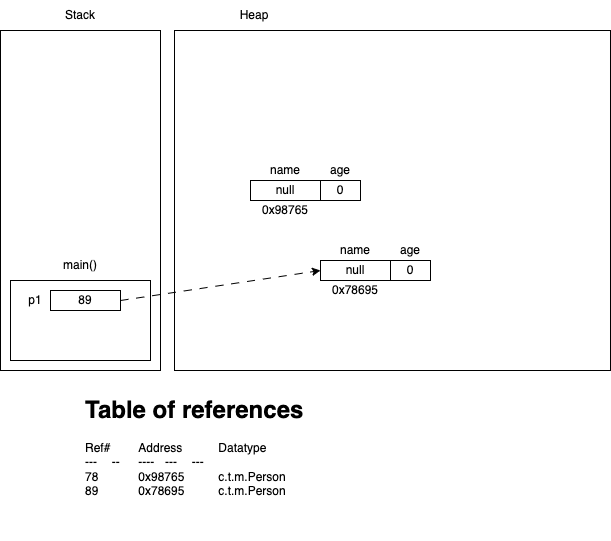

The diagram above was exported from draw.io. Its source (the exported page's mxGraphModel, read from the mxfile embedded in the PNG):
<mxGraphModel dx="1039" dy="420" grid="1" gridSize="10" guides="1" tooltips="1" connect="1" arrows="1" fold="1" page="1" pageScale="1" pageWidth="827" pageHeight="1169" math="0" shadow="0">
  <root>
    <mxCell id="0" />
    <mxCell id="1" parent="0" />
    <mxCell id="2" value="" style="rounded=0;whiteSpace=wrap;html=1;" vertex="1" parent="1">
      <mxGeometry x="80" y="40" width="160" height="340" as="geometry" />
    </mxCell>
    <mxCell id="3" value="" style="rounded=0;whiteSpace=wrap;html=1;" vertex="1" parent="1">
      <mxGeometry x="90" y="290" width="140" height="80" as="geometry" />
    </mxCell>
    <mxCell id="4" value="main()" style="text;html=1;strokeColor=none;fillColor=none;align=center;verticalAlign=middle;whiteSpace=wrap;rounded=0;" vertex="1" parent="1">
      <mxGeometry x="90" y="260" width="140" height="30" as="geometry" />
    </mxCell>
    <mxCell id="5" value="p1" style="text;html=1;strokeColor=none;fillColor=none;align=center;verticalAlign=middle;whiteSpace=wrap;rounded=0;" vertex="1" parent="1">
      <mxGeometry x="100" y="300" width="30" height="20" as="geometry" />
    </mxCell>
    <mxCell id="6" value="89" style="rounded=0;whiteSpace=wrap;html=1;" vertex="1" parent="1">
      <mxGeometry x="130" y="300" width="70" height="20" as="geometry" />
    </mxCell>
    <mxCell id="7" value="Stack" style="text;html=1;strokeColor=none;fillColor=none;align=center;verticalAlign=middle;whiteSpace=wrap;rounded=0;" vertex="1" parent="1">
      <mxGeometry x="80" y="10" width="160" height="30" as="geometry" />
    </mxCell>
    <mxCell id="8" value="Heap" style="text;html=1;strokeColor=none;fillColor=none;align=center;verticalAlign=middle;whiteSpace=wrap;rounded=0;" vertex="1" parent="1">
      <mxGeometry x="254" y="10" width="160" height="30" as="geometry" />
    </mxCell>
    <mxCell id="9" value="" style="rounded=0;whiteSpace=wrap;html=1;" vertex="1" parent="1">
      <mxGeometry x="254" y="40" width="436" height="340" as="geometry" />
    </mxCell>
    <mxCell id="10" value="null" style="rounded=0;whiteSpace=wrap;html=1;" vertex="1" parent="1">
      <mxGeometry x="330" y="190" width="70" height="20" as="geometry" />
    </mxCell>
    <mxCell id="11" value="0" style="rounded=0;whiteSpace=wrap;html=1;" vertex="1" parent="1">
      <mxGeometry x="400" y="190" width="40" height="20" as="geometry" />
    </mxCell>
    <mxCell id="12" value="name" style="text;html=1;strokeColor=none;fillColor=none;align=center;verticalAlign=middle;whiteSpace=wrap;rounded=0;" vertex="1" parent="1">
      <mxGeometry x="330" y="170" width="70" height="20" as="geometry" />
    </mxCell>
    <mxCell id="13" value="age" style="text;html=1;strokeColor=none;fillColor=none;align=center;verticalAlign=middle;whiteSpace=wrap;rounded=0;" vertex="1" parent="1">
      <mxGeometry x="400" y="170" width="40" height="20" as="geometry" />
    </mxCell>
    <mxCell id="14" value="0x98765" style="text;html=1;strokeColor=none;fillColor=none;align=center;verticalAlign=middle;whiteSpace=wrap;rounded=0;" vertex="1" parent="1">
      <mxGeometry x="330" y="210" width="70" height="20" as="geometry" />
    </mxCell>
    <mxCell id="15" value="&lt;h1&gt;Table of references&lt;/h1&gt;&lt;div&gt;Ref#&lt;span style=&quot;white-space: pre;&quot;&gt;&#09;&lt;/span&gt;Address&lt;span style=&quot;white-space: pre;&quot;&gt;&#09;&lt;/span&gt;&lt;span style=&quot;white-space: pre;&quot;&gt;&#09;&lt;/span&gt;Datatype&lt;/div&gt;&lt;div&gt;---&lt;span style=&quot;white-space: pre;&quot;&gt;&#09;&lt;/span&gt;--&lt;span style=&quot;white-space: pre;&quot;&gt;&#09;&lt;/span&gt;----&lt;span style=&quot;white-space: pre;&quot;&gt;&#09;&lt;/span&gt;---&lt;span style=&quot;white-space: pre;&quot;&gt;&#09;&lt;/span&gt;---&lt;/div&gt;&lt;div&gt;78&lt;span style=&quot;white-space: pre;&quot;&gt;&#09;&lt;/span&gt;&lt;span style=&quot;white-space: pre;&quot;&gt;&#09;&lt;/span&gt;0x98765&lt;span style=&quot;white-space: pre;&quot;&gt;&#09;&lt;/span&gt;&lt;span style=&quot;white-space: pre;&quot;&gt;&#09;&lt;/span&gt;c.t.m.Person&lt;/div&gt;&lt;div&gt;89&lt;span style=&quot;white-space: pre;&quot;&gt;&#09;&lt;/span&gt;&lt;span style=&quot;white-space: pre;&quot;&gt;&#09;&lt;/span&gt;0x78695&lt;span style=&quot;white-space: pre;&quot;&gt;&#09;&lt;/span&gt;&lt;span style=&quot;white-space: pre;&quot;&gt;&#09;&lt;/span&gt;c.t.m.Person&lt;/div&gt;&lt;div&gt;&lt;br&gt;&lt;/div&gt;" style="text;html=1;strokeColor=none;fillColor=none;spacing=5;spacingTop=-20;whiteSpace=wrap;overflow=hidden;rounded=0;" vertex="1" parent="1">
      <mxGeometry x="160" y="400" width="480" height="150" as="geometry" />
    </mxCell>
    <mxCell id="16" style="edgeStyle=none;html=1;exitX=1;exitY=0.5;exitDx=0;exitDy=0;entryX=0;entryY=0.5;entryDx=0;entryDy=0;dashed=1;dashPattern=8 8;" edge="1" parent="1" source="6" target="22">
      <mxGeometry relative="1" as="geometry" />
    </mxCell>
    <mxCell id="22" value="null" style="rounded=0;whiteSpace=wrap;html=1;" vertex="1" parent="1">
      <mxGeometry x="400" y="270" width="70" height="20" as="geometry" />
    </mxCell>
    <mxCell id="23" value="0" style="rounded=0;whiteSpace=wrap;html=1;" vertex="1" parent="1">
      <mxGeometry x="470" y="270" width="40" height="20" as="geometry" />
    </mxCell>
    <mxCell id="24" value="name" style="text;html=1;strokeColor=none;fillColor=none;align=center;verticalAlign=middle;whiteSpace=wrap;rounded=0;" vertex="1" parent="1">
      <mxGeometry x="400" y="250" width="70" height="20" as="geometry" />
    </mxCell>
    <mxCell id="25" value="age" style="text;html=1;strokeColor=none;fillColor=none;align=center;verticalAlign=middle;whiteSpace=wrap;rounded=0;" vertex="1" parent="1">
      <mxGeometry x="470" y="250" width="40" height="20" as="geometry" />
    </mxCell>
    <mxCell id="26" value="0x78695" style="text;html=1;strokeColor=none;fillColor=none;align=center;verticalAlign=middle;whiteSpace=wrap;rounded=0;" vertex="1" parent="1">
      <mxGeometry x="400" y="290" width="70" height="20" as="geometry" />
    </mxCell>
  </root>
</mxGraphModel>